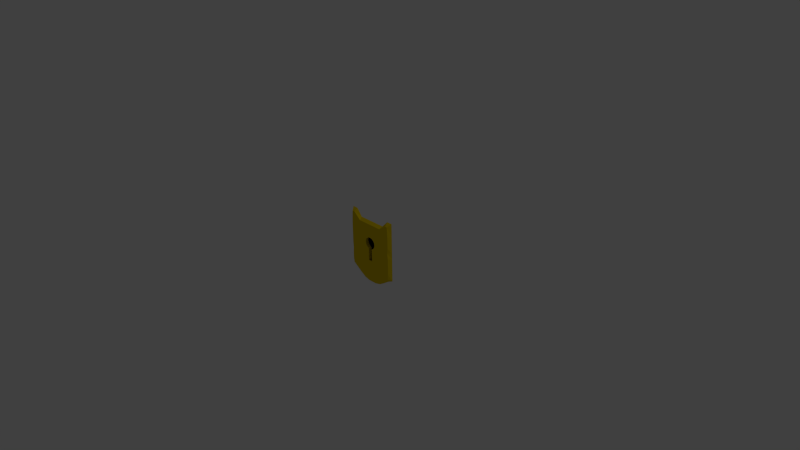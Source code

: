 # Source: keyhole.blend  (saved by Blender 2.66.0; exported with 4.5.12 LTS)
import bpy
from mathutils import Matrix  # noqa: F401  (used for matrix-valued properties, if any)

bpy.ops.wm.read_factory_settings(use_empty=True)
scene = bpy.context.scene
scene.name = 'Scene'

# ---- collections
col_collection_1 = bpy.data.collections.new('Collection 1'); scene.collection.children.link(col_collection_1)

# ---- materials (node trees are filled in below, after node groups)
mat_gold = bpy.data.materials.new('gold')
mat_gold.alpha_threshold = 0.0
mat_gold.use_transparent_shadow = False
mat_gold.diffuse_color = (0.8, 0.5817, 0.0, 1.0)
mat_gold.specular_color = (1.0, 0.9167, 0.4503)
mat_gold.roughness = 0.5
mat_gold.specular_intensity = 1.0
mat_gold.line_color = (0.0, 0.0, 0.0, 1.0)
mat_black = bpy.data.materials.new('black')
mat_black.alpha_threshold = 0.0
mat_black.use_transparent_shadow = False
mat_black.diffuse_color = (0.0, 0.0, 0.0, 1.0)
mat_black.roughness = 0.5
mat_black.line_color = (0.0, 0.0, 0.0, 1.0)

# ---- material node trees

# ---- world
world_world = bpy.data.worlds.new('World'); scene.world = world_world
world_world.color = (0.05088, 0.05088, 0.05088)
world_world.use_sun_shadow = False
world_world.sun_shadow_jitter_overblur = 0.0
world_world.cycles.sampling_method = 'MANUAL'
world_world.cycles.sample_map_resolution = 256

# ---- cameras
cam_camera = bpy.data.cameras.new('Camera')
cam_camera.clip_end = 100.0
cam_camera.lens = 35.0
cam_camera.sensor_width = 32.0
cam_camera.sensor_height = 18.0
cam_camera.ortho_scale = 7.314
cam_camera.dof.focus_distance = 0.0
cam_camera.dof.aperture_fstop = 128.0

# ---- lights
light_lamp = bpy.data.lights.new('Lamp', 'POINT')
light_lamp.transmission_factor = 0.0
light_lamp.cutoff_distance = 30.0
light_lamp.energy = 100.0
light_lamp.shadow_buffer_clip_start = 1.001
light_lamp.shadow_soft_size = 0.1
light_lamp.shadow_maximum_resolution = 0.006
light_lamp.use_absolute_resolution = True
light_lamp.cycles.use_multiple_importance_sampling = False

# ---- meshes
me_grid_001 = bpy.data.meshes.new('Grid.001')
me_grid_001.from_pydata([(0.3559, -0.005393, -0.2574), (0.2761, -0.005393, -0.295), (0.1963, -0.005393, -0.3493), (0.1166, -0.005393, -0.398), (0.0368, -0.005393, -0.4191), (-0.04297, -0.005393, -0.4191), (-0.1227, -0.005393, -0.398), (-0.2025, -0.005393, -0.3493), (-0.2823, -0.005393, -0.295), (-0.362, -0.005393, -0.2574), (0.3559, -0.005393, -0.1752), (0.06023, -0.005393, 0.1145), (0.04482, -0.005393, 0.1021), (0.02798, -0.005393, 0.09332), (0.03032, -0.005393, -0.09382), (-0.03445, -0.005393, -0.09377), (-0.03211, -0.005393, 0.09333), (-0.04895, -0.005393, 0.1021), (-0.06436, -0.005393, 0.1145), (-0.362, -0.005393, -0.1752), (0.3559, -0.005393, -0.09211), (0.07253, -0.005393, 0.1299), (-0.07665, -0.005393, 0.1299), (-0.362, -0.005393, -0.09211), (0.3559, -0.005393, -0.01232), (0.08076, -0.005393, 0.1468), (-0.08489, -0.005393, 0.1468), (-0.362, -0.005393, -0.01232), (0.3559, -0.005393, 0.06744), (0.08541, -0.005393, 0.1663), (-0.08954, -0.005393, 0.1663), (-0.362, -0.005393, 0.06744), (0.3559, -0.005393, 0.1472), (0.08541, -0.005393, 0.1873), (-0.08954, -0.005393, 0.1873), (-0.362, -0.005393, 0.1472), (0.3559, -0.005393, 0.227), (0.08076, -0.005393, 0.2068), (-0.08489, -0.005393, 0.2068), (-0.362, -0.005393, 0.227), (0.3559, -0.005393, 0.3067), (0.07253, -0.005393, 0.2237), (-0.07665, -0.005393, 0.2237), (-0.362, -0.005393, 0.3067), (0.3559, -0.005393, 0.3865), (0.06023, -0.005393, 0.2391), (0.04482, -0.005393, 0.2514), (0.02798, -0.005393, 0.2596), (0.008411, -0.005393, 0.2643), (-0.01254, -0.005393, 0.2643), (-0.03211, -0.005393, 0.2596), (-0.04895, -0.005393, 0.2514), (-0.06436, -0.005393, 0.2391), (-0.362, -0.005393, 0.3865), (0.3559, -0.005393, 0.5566), (0.2761, -0.005393, 0.5566), (0.1963, -0.005393, 0.4663), (0.1166, -0.005393, 0.4663), (0.0368, -0.005393, 0.4663), (-0.04297, -0.005393, 0.4663), (-0.1227, -0.005393, 0.4663), (-0.2025, -0.005393, 0.4663), (-0.2823, -0.005393, 0.5651), (-0.362, -0.005393, 0.5651), (0.3187, -0.05473, -0.2232), (0.2545, -0.05473, -0.2627), (0.1809, -0.05473, -0.3127), (0.1088, -0.05473, -0.3448), (0.03375, -0.05473, -0.3771), (-0.03985, -0.05473, -0.3771), (-0.1134, -0.05473, -0.3576), (-0.187, -0.05473, -0.3127), (-0.2606, -0.05473, -0.2627), (-0.3237, -0.05473, -0.2185), (0.3281, -0.05473, -0.1521), (0.05537, -0.05473, 0.1152), (0.04115, -0.05473, 0.1038), (0.02561, -0.05473, 0.09565), (0.02777, -0.05473, -0.07701), (-0.03199, -0.05473, -0.07697), (-0.02983, -0.05473, 0.09565), (-0.04537, -0.05473, 0.1038), (-0.05959, -0.05473, 0.1152), (-0.3342, -0.05473, -0.1521), (0.3281, -0.05473, -0.07543), (0.06671, -0.05473, 0.1294), (-0.07093, -0.05473, 0.1294), (-0.3342, -0.05473, -0.07543), (0.3281, -0.05473, -0.001823), (0.07431, -0.05473, 0.145), (-0.07852, -0.05473, 0.145), (-0.3284, -0.05473, -0.0006491), (0.3281, -0.05473, 0.07177), (0.0786, -0.05473, 0.163), (-0.08282, -0.05473, 0.163), (-0.3342, -0.05473, 0.07177), (0.3187, -0.05473, 0.143), (0.0786, -0.05473, 0.1823), (-0.08282, -0.05473, 0.1823), (-0.3342, -0.05473, 0.1454), (0.3281, -0.05473, 0.219), (0.07431, -0.05473, 0.2004), (-0.07852, -0.05473, 0.2004), (-0.3342, -0.05473, 0.219), (0.3281, -0.05473, 0.2926), (0.06671, -0.05473, 0.2159), (-0.07093, -0.05473, 0.2159), (-0.3342, -0.05473, 0.2926), (0.3281, -0.05473, 0.3661), (0.05537, -0.05473, 0.2302), (0.04115, -0.05473, 0.2415), (0.02561, -0.05473, 0.2491), (0.007556, -0.05473, 0.2534), (-0.01177, -0.05473, 0.2534), (-0.02983, -0.05473, 0.2491), (-0.04537, -0.05473, 0.2415), (-0.05959, -0.05473, 0.2302), (-0.3342, -0.05473, 0.3661), (0.3199, -0.05473, 0.5114), (0.2917, -0.05473, 0.5187), (0.1809, -0.05473, 0.4397), (0.1073, -0.05473, 0.4397), (0.03375, -0.05473, 0.4397), (-0.03985, -0.05473, 0.4397), (-0.1134, -0.05473, 0.4397), (-0.187, -0.05473, 0.4397), (-0.2906, -0.05473, 0.5295), (-0.326, -0.05473, 0.5239)], [], [(5, 15, 14, 4), (6, 16, 15, 5), (7, 17, 16, 6), (1, 11, 10, 0), (8, 18, 17, 7), (2, 12, 11, 1), (9, 19, 18, 8), (3, 13, 12, 2), (4, 14, 13, 3), (19, 23, 22, 18), (11, 21, 20, 10), (23, 27, 26, 22), (21, 25, 24, 20), (25, 29, 28, 24), (27, 31, 30, 26), (29, 33, 32, 28), (31, 35, 34, 30), (33, 37, 36, 32), (35, 39, 38, 34), (37, 41, 40, 36), (39, 43, 42, 38), (41, 45, 44, 40), (43, 53, 52, 42), (49, 59, 58, 48), (50, 60, 59, 49), (51, 61, 60, 50), (45, 55, 54, 44), (52, 62, 61, 51), (46, 56, 55, 45), (53, 63, 62, 52), (47, 57, 56, 46), (48, 58, 57, 47), (69, 68, 78, 79), (70, 69, 79, 80), (71, 70, 80, 81), (65, 64, 74, 75), (72, 71, 81, 82), (66, 65, 75, 76), (73, 72, 82, 83), (67, 66, 76, 77), (68, 67, 77, 78), (83, 82, 86, 87), (75, 74, 84, 85), (87, 86, 90, 91), (85, 84, 88, 89), (89, 88, 92, 93), (91, 90, 94, 95), (93, 92, 96, 97), (95, 94, 98, 99), (97, 96, 100, 101), (99, 98, 102, 103), (101, 100, 104, 105), (103, 102, 106, 107), (105, 104, 108, 109), (107, 106, 116, 117), (113, 112, 122, 123), (114, 113, 123, 124), (115, 114, 124, 125), (109, 108, 118, 119), (116, 115, 125, 126), (110, 109, 119, 120), (117, 116, 126, 127), (111, 110, 120, 121), (112, 111, 121, 122), (18, 22, 86, 82), (13, 14, 78, 77), (52, 51, 115, 116), (63, 53, 117, 127), (53, 43, 107, 117), (0, 10, 74, 64), (5, 4, 68, 69), (58, 59, 123, 122), (43, 39, 103, 107), (31, 27, 91, 95), (49, 48, 112, 113), (30, 34, 98, 94), (23, 19, 83, 87), (15, 16, 80, 79), (40, 44, 108, 104), (37, 33, 97, 101), (25, 21, 85, 89), (2, 1, 65, 66), (55, 56, 120, 119), (36, 40, 104, 100), (24, 28, 92, 88), (7, 6, 70, 71), (60, 61, 125, 124), (46, 45, 109, 110), (12, 13, 77, 76), (51, 50, 114, 115), (17, 18, 82, 81), (42, 52, 116, 106), (39, 35, 99, 103), (20, 24, 88, 84), (4, 3, 67, 68), (57, 58, 122, 121), (38, 42, 106, 102), (26, 30, 94, 90), (19, 9, 73, 83), (9, 8, 72, 73), (62, 63, 127, 126), (48, 47, 111, 112), (33, 29, 93, 97), (21, 11, 75, 85), (14, 15, 79, 78), (44, 54, 118, 108), (32, 36, 100, 96), (22, 26, 90, 86), (1, 0, 64, 65), (54, 55, 119, 118), (6, 5, 69, 70), (59, 60, 124, 123), (11, 12, 76, 75), (50, 49, 113, 114), (35, 31, 95, 99), (10, 20, 84, 74), (16, 17, 81, 80), (45, 41, 105, 109), (34, 38, 102, 98), (27, 23, 87, 91), (3, 2, 66, 67), (56, 57, 121, 120), (41, 37, 101, 105), (29, 25, 89, 93), (8, 7, 71, 72), (61, 62, 126, 125), (47, 46, 110, 111), (28, 32, 96, 92), (2, 56, 61, 7)])
me_grid_001.polygons.foreach_set('material_index', [0, 0, 0, 0, 0, 0, 0, 0, 0, 0, 0, 0, 0, 0, 0, 0, 0, 0, 0, 0, 0, 0, 0, 0, 0, 0, 0, 0, 0, 0, 0, 0, 0, 0, 0, 0, 0, 0, 0, 0, 0, 0, 0, 0, 0, 0, 0, 0, 0, 0, 0, 0, 0, 0, 0, 0, 0, 0, 0, 0, 0, 0, 0, 0, 0, 0, 0, 0, 0, 0, 0, 0, 0, 0, 0, 0, 0, 0, 0, 0, 0, 0, 0, 0, 0, 0, 0, 0, 0, 0, 0, 0, 0, 0, 0, 0, 0, 0, 0, 0, 0, 0, 0, 0, 0, 0, 0, 0, 0, 0, 0, 0, 0, 0, 0, 0, 0, 0, 0, 0, 0, 0, 0, 0, 0, 0, 0, 0, 1])
me_grid_001.materials.append(mat_gold)
me_grid_001.materials.append(mat_black)
me_grid_001.use_remesh_preserve_volume = False
me_grid_001.use_remesh_preserve_attributes = False
me_grid_001.use_mirror_vertex_groups = False
me_grid_001.update()

# ---- objects
ob_grid = bpy.data.objects.new('Grid', me_grid_001)
ob_lamp = bpy.data.objects.new('Lamp', light_lamp)
ob_camera = bpy.data.objects.new('Camera', cam_camera)

# ---- transforms, parenting, visibility, modifiers, constraints
ob_grid.location = (0.0, 0.0, 0.0)
ob_grid.lineart.crease_threshold = 0.0
ob_lamp.location = (4.076, 1.005, 5.904)
ob_lamp.rotation_euler = (0.6503, 0.05522, 1.866)
ob_lamp.lock_rotations_4d = False
ob_lamp.empty_display_type = 'ARROWS'
ob_lamp.color = (0.0, 0.0, 0.0, 0.0)
ob_lamp.lineart.crease_threshold = 0.0
ob_camera.location = (7.481, -6.508, 5.344)
ob_camera.rotation_euler = (1.109, 0.01082, 0.8149)
ob_camera.lock_rotations_4d = False
ob_camera.empty_display_type = 'ARROWS'
ob_camera.color = (0.0, 0.0, 0.0, 0.0)
ob_camera.display_type = 'WIRE'
ob_camera.lineart.crease_threshold = 0.0

# ---- collection membership
col_collection_1.objects.link(ob_grid)
col_collection_1.objects.link(ob_lamp)
col_collection_1.objects.link(ob_camera)

# ---- scene / render settings (as saved in the file)
scene.camera = ob_camera
scene.frame_start = 1; scene.frame_end = 250; scene.frame_set(1)
scene.render.engine = 'BLENDER_EEVEE_NEXT'
scene.render.image_settings.color_mode = 'RGB'
scene.render.image_settings.compression = 90
scene.render.resolution_percentage = 50
scene.render.dither_intensity = 0.0
scene.render.bake_margin = 2
scene.cycles.use_denoising = False
scene.cycles.samples = 10
scene.cycles.sampling_pattern = 'TABULATED_SOBOL'
scene.cycles.light_sampling_threshold = 0.0
scene.cycles.use_adaptive_sampling = False
scene.cycles.use_light_tree = False
scene.cycles.blur_glossy = 0.0
scene.cycles.volume_bounces = 1
scene.cycles.pixel_filter_type = 'GAUSSIAN'
scene.cycles.sample_clamp_indirect = 0.0
scene.view_settings.view_transform = 'Standard'
bpy.context.view_layer.update()
